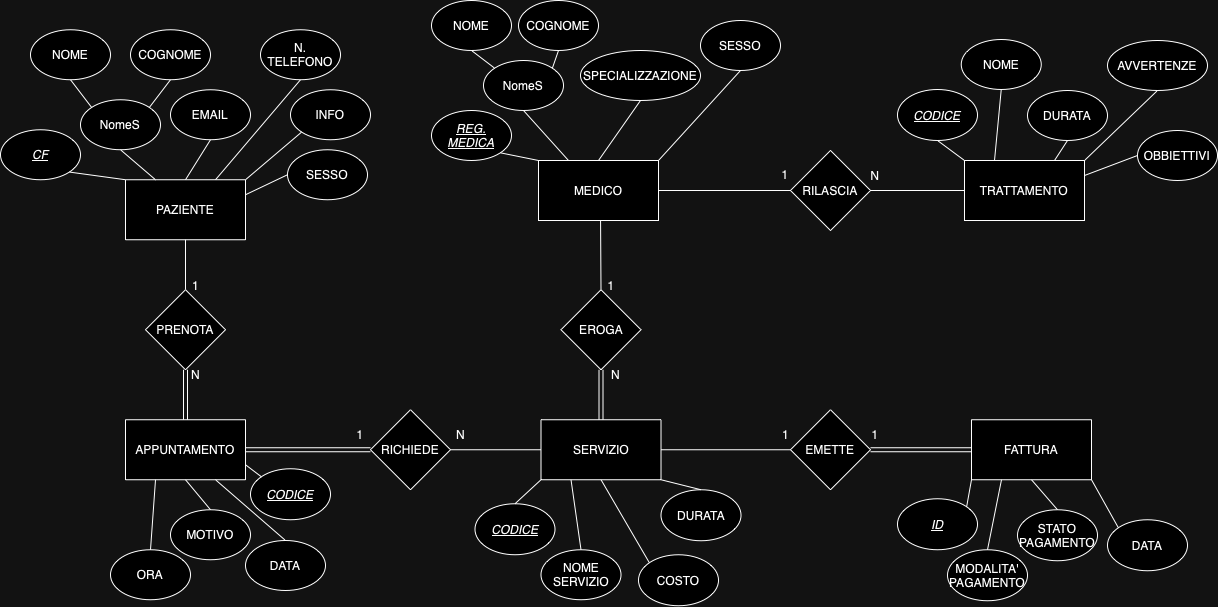

The diagram above was exported from draw.io. Its source (the exported page's mxGraphModel, read from the mxfile embedded in the PNG):
<mxGraphModel dx="4179" dy="2824" grid="1" gridSize="10" guides="1" tooltips="1" connect="1" arrows="1" fold="1" page="1" pageScale="1" pageWidth="827" pageHeight="1169" math="0" shadow="0">
  <root>
    <mxCell id="0" />
    <mxCell id="1" parent="0" />
    <mxCell id="2" value="PAZIENTE" style="rounded=0;whiteSpace=wrap;html=1;" vertex="1" parent="1">
      <mxGeometry x="-505" y="409.25" width="120" height="60" as="geometry" />
    </mxCell>
    <mxCell id="3" value="MEDICO" style="rounded=0;whiteSpace=wrap;html=1;" vertex="1" parent="1">
      <mxGeometry x="-92" y="390" width="120" height="60" as="geometry" />
    </mxCell>
    <mxCell id="4" value="TRATTAMENTO" style="rounded=0;whiteSpace=wrap;html=1;" vertex="1" parent="1">
      <mxGeometry x="334" y="390" width="120" height="60" as="geometry" />
    </mxCell>
    <mxCell id="5" value="SERVIZIO" style="rounded=0;whiteSpace=wrap;html=1;" vertex="1" parent="1">
      <mxGeometry x="-89.5" y="649.25" width="120" height="60" as="geometry" />
    </mxCell>
    <mxCell id="6" value="FATTURA" style="rounded=0;whiteSpace=wrap;html=1;" vertex="1" parent="1">
      <mxGeometry x="341" y="649.25" width="120" height="60" as="geometry" />
    </mxCell>
    <mxCell id="7" value="APPUNTAMENTO" style="rounded=0;whiteSpace=wrap;html=1;" vertex="1" parent="1">
      <mxGeometry x="-505" y="649.25" width="120" height="60" as="geometry" />
    </mxCell>
    <mxCell id="8" value="NomeS" style="ellipse;whiteSpace=wrap;html=1;" vertex="1" parent="1">
      <mxGeometry x="-550" y="329.25" width="80" height="50" as="geometry" />
    </mxCell>
    <mxCell id="9" value="COGNOME" style="ellipse;whiteSpace=wrap;html=1;" vertex="1" parent="1">
      <mxGeometry x="-500" y="259.25" width="80" height="50" as="geometry" />
    </mxCell>
    <mxCell id="10" value="N. TELEFONO" style="ellipse;whiteSpace=wrap;html=1;" vertex="1" parent="1">
      <mxGeometry x="-370" y="259.25" width="80" height="50" as="geometry" />
    </mxCell>
    <mxCell id="11" value="EMAIL" style="ellipse;whiteSpace=wrap;html=1;" vertex="1" parent="1">
      <mxGeometry x="-460" y="319.25" width="80" height="50" as="geometry" />
    </mxCell>
    <mxCell id="12" value="INFO" style="ellipse;whiteSpace=wrap;html=1;" vertex="1" parent="1">
      <mxGeometry x="-340" y="319.25" width="80" height="50" as="geometry" />
    </mxCell>
    <mxCell id="13" value="&lt;i&gt;&lt;u&gt;CF&lt;/u&gt;&lt;/i&gt;" style="ellipse;whiteSpace=wrap;html=1;" vertex="1" parent="1">
      <mxGeometry x="-630" y="359.25" width="80" height="50" as="geometry" />
    </mxCell>
    <mxCell id="14" value="" style="endArrow=none;html=1;rounded=0;entryX=1;entryY=1;entryDx=0;entryDy=0;exitX=0;exitY=0;exitDx=0;exitDy=0;" edge="1" source="2" target="13" parent="1">
      <mxGeometry width="50" height="50" relative="1" as="geometry">
        <mxPoint x="-625" y="749.25" as="sourcePoint" />
        <mxPoint x="-575" y="699.25" as="targetPoint" />
      </mxGeometry>
    </mxCell>
    <mxCell id="15" value="" style="endArrow=none;html=1;rounded=0;exitX=0.25;exitY=0;exitDx=0;exitDy=0;entryX=0.5;entryY=1;entryDx=0;entryDy=0;" edge="1" source="2" target="8" parent="1">
      <mxGeometry width="50" height="50" relative="1" as="geometry">
        <mxPoint x="-495" y="419.25" as="sourcePoint" />
        <mxPoint x="-475" y="359.25" as="targetPoint" />
      </mxGeometry>
    </mxCell>
    <mxCell id="16" value="" style="endArrow=none;html=1;rounded=0;entryX=0.5;entryY=1;entryDx=0;entryDy=0;exitX=1;exitY=0;exitDx=0;exitDy=0;" edge="1" source="8" target="9" parent="1">
      <mxGeometry width="50" height="50" relative="1" as="geometry">
        <mxPoint x="-635" y="749.25" as="sourcePoint" />
        <mxPoint x="-585" y="699.25" as="targetPoint" />
      </mxGeometry>
    </mxCell>
    <mxCell id="17" value="" style="endArrow=none;html=1;rounded=0;entryX=0.5;entryY=1;entryDx=0;entryDy=0;exitX=0.5;exitY=0;exitDx=0;exitDy=0;" edge="1" source="2" target="11" parent="1">
      <mxGeometry width="50" height="50" relative="1" as="geometry">
        <mxPoint x="-495" y="719.25" as="sourcePoint" />
        <mxPoint x="-445" y="669.25" as="targetPoint" />
      </mxGeometry>
    </mxCell>
    <mxCell id="18" value="" style="endArrow=none;html=1;rounded=0;entryX=0.5;entryY=1;entryDx=0;entryDy=0;exitX=0.75;exitY=0;exitDx=0;exitDy=0;" edge="1" source="2" target="10" parent="1">
      <mxGeometry width="50" height="50" relative="1" as="geometry">
        <mxPoint x="-445" y="649.25" as="sourcePoint" />
        <mxPoint x="-395" y="599.25" as="targetPoint" />
      </mxGeometry>
    </mxCell>
    <mxCell id="19" value="" style="endArrow=none;html=1;rounded=0;entryX=0;entryY=1;entryDx=0;entryDy=0;exitX=1;exitY=0;exitDx=0;exitDy=0;" edge="1" source="2" target="12" parent="1">
      <mxGeometry width="50" height="50" relative="1" as="geometry">
        <mxPoint x="-485" y="709.25" as="sourcePoint" />
        <mxPoint x="-435" y="659.25" as="targetPoint" />
      </mxGeometry>
    </mxCell>
    <mxCell id="20" value="&lt;i&gt;&lt;u&gt;REG. MEDICA&lt;/u&gt;&lt;/i&gt;" style="ellipse;whiteSpace=wrap;html=1;" vertex="1" parent="1">
      <mxGeometry x="-199" y="340" width="80" height="50" as="geometry" />
    </mxCell>
    <mxCell id="21" value="SPECIALIZZAZIONE" style="ellipse;whiteSpace=wrap;html=1;" vertex="1" parent="1">
      <mxGeometry x="-50" y="280" width="120" height="50" as="geometry" />
    </mxCell>
    <mxCell id="22" value="NOME" style="ellipse;whiteSpace=wrap;html=1;" vertex="1" parent="1">
      <mxGeometry x="-600" y="259.25" width="80" height="50" as="geometry" />
    </mxCell>
    <mxCell id="23" value="" style="endArrow=none;html=1;rounded=0;entryX=0.5;entryY=1;entryDx=0;entryDy=0;exitX=0;exitY=0;exitDx=0;exitDy=0;" edge="1" source="8" target="22" parent="1">
      <mxGeometry width="50" height="50" relative="1" as="geometry">
        <mxPoint x="-700" y="449.25" as="sourcePoint" />
        <mxPoint x="-650" y="399.25" as="targetPoint" />
      </mxGeometry>
    </mxCell>
    <mxCell id="24" value="SESSO" style="ellipse;whiteSpace=wrap;html=1;" vertex="1" parent="1">
      <mxGeometry x="-343" y="379.25" width="80" height="50" as="geometry" />
    </mxCell>
    <mxCell id="25" value="" style="endArrow=none;html=1;rounded=0;entryX=0;entryY=0.5;entryDx=0;entryDy=0;exitX=1;exitY=0.25;exitDx=0;exitDy=0;" edge="1" source="2" target="24" parent="1">
      <mxGeometry width="50" height="50" relative="1" as="geometry">
        <mxPoint x="-353" y="419.25" as="sourcePoint" />
        <mxPoint x="-318" y="372.25" as="targetPoint" />
      </mxGeometry>
    </mxCell>
    <mxCell id="26" value="NomeS" style="ellipse;whiteSpace=wrap;html=1;" vertex="1" parent="1">
      <mxGeometry x="-147" y="290" width="80" height="50" as="geometry" />
    </mxCell>
    <mxCell id="27" value="COGNOME" style="ellipse;whiteSpace=wrap;html=1;" vertex="1" parent="1">
      <mxGeometry x="-112" y="230" width="80" height="50" as="geometry" />
    </mxCell>
    <mxCell id="28" value="NOME" style="ellipse;whiteSpace=wrap;html=1;" vertex="1" parent="1">
      <mxGeometry x="-199" y="230" width="80" height="50" as="geometry" />
    </mxCell>
    <mxCell id="29" value="" style="endArrow=none;html=1;rounded=0;entryX=0.5;entryY=1;entryDx=0;entryDy=0;exitX=1;exitY=0;exitDx=0;exitDy=0;" edge="1" source="26" target="27" parent="1">
      <mxGeometry width="50" height="50" relative="1" as="geometry">
        <mxPoint x="-302" y="350" as="sourcePoint" />
        <mxPoint x="-252" y="300" as="targetPoint" />
      </mxGeometry>
    </mxCell>
    <mxCell id="30" value="" style="endArrow=none;html=1;rounded=0;entryX=0.5;entryY=1;entryDx=0;entryDy=0;exitX=0;exitY=0;exitDx=0;exitDy=0;" edge="1" source="26" target="28" parent="1">
      <mxGeometry width="50" height="50" relative="1" as="geometry">
        <mxPoint x="-312" y="340" as="sourcePoint" />
        <mxPoint x="-262" y="290" as="targetPoint" />
      </mxGeometry>
    </mxCell>
    <mxCell id="31" value="SESSO" style="ellipse;whiteSpace=wrap;html=1;" vertex="1" parent="1">
      <mxGeometry x="70" y="250" width="80" height="50" as="geometry" />
    </mxCell>
    <mxCell id="32" value="" style="endArrow=none;html=1;rounded=0;entryX=0;entryY=0;entryDx=0;entryDy=0;exitX=1;exitY=1;exitDx=0;exitDy=0;" edge="1" source="20" target="3" parent="1">
      <mxGeometry width="50" height="50" relative="1" as="geometry">
        <mxPoint x="-192" y="500" as="sourcePoint" />
        <mxPoint x="-142" y="450" as="targetPoint" />
      </mxGeometry>
    </mxCell>
    <mxCell id="33" value="" style="endArrow=none;html=1;rounded=0;entryX=0.5;entryY=1;entryDx=0;entryDy=0;exitX=0.25;exitY=0;exitDx=0;exitDy=0;" edge="1" source="3" target="26" parent="1">
      <mxGeometry width="50" height="50" relative="1" as="geometry">
        <mxPoint x="-192" y="560" as="sourcePoint" />
        <mxPoint x="-142" y="510" as="targetPoint" />
      </mxGeometry>
    </mxCell>
    <mxCell id="34" value="" style="endArrow=none;html=1;rounded=0;entryX=0.5;entryY=1;entryDx=0;entryDy=0;exitX=0.5;exitY=0;exitDx=0;exitDy=0;" edge="1" source="3" target="21" parent="1">
      <mxGeometry width="50" height="50" relative="1" as="geometry">
        <mxPoint x="-142" y="660" as="sourcePoint" />
        <mxPoint x="-92" y="610" as="targetPoint" />
      </mxGeometry>
    </mxCell>
    <mxCell id="35" value="" style="endArrow=none;html=1;rounded=0;entryX=0.5;entryY=1;entryDx=0;entryDy=0;exitX=1;exitY=0;exitDx=0;exitDy=0;" edge="1" source="3" target="31" parent="1">
      <mxGeometry width="50" height="50" relative="1" as="geometry">
        <mxPoint x="-2" y="600" as="sourcePoint" />
        <mxPoint x="48" y="550" as="targetPoint" />
      </mxGeometry>
    </mxCell>
    <mxCell id="36" value="NOME&lt;div&gt;SERVIZIO&lt;/div&gt;" style="ellipse;whiteSpace=wrap;html=1;" vertex="1" parent="1">
      <mxGeometry x="-89.5" y="779.25" width="80" height="50" as="geometry" />
    </mxCell>
    <mxCell id="37" value="COSTO" style="ellipse;whiteSpace=wrap;html=1;" vertex="1" parent="1">
      <mxGeometry x="8" y="784.25" width="80" height="51" as="geometry" />
    </mxCell>
    <mxCell id="38" value="DURATA" style="ellipse;whiteSpace=wrap;html=1;" vertex="1" parent="1">
      <mxGeometry x="30.5" y="719.25" width="80" height="51" as="geometry" />
    </mxCell>
    <mxCell id="39" value="&lt;i&gt;&lt;u&gt;CODICE&lt;/u&gt;&lt;/i&gt;" style="ellipse;whiteSpace=wrap;html=1;" vertex="1" parent="1">
      <mxGeometry x="-155.5" y="733.25" width="80" height="51" as="geometry" />
    </mxCell>
    <mxCell id="40" value="" style="endArrow=none;html=1;rounded=0;entryX=0;entryY=1;entryDx=0;entryDy=0;exitX=0.5;exitY=0;exitDx=0;exitDy=0;" edge="1" source="39" target="5" parent="1">
      <mxGeometry width="50" height="50" relative="1" as="geometry">
        <mxPoint x="-225" y="729.25" as="sourcePoint" />
        <mxPoint x="-175" y="679.25" as="targetPoint" />
      </mxGeometry>
    </mxCell>
    <mxCell id="41" value="" style="endArrow=none;html=1;rounded=0;entryX=0.5;entryY=0;entryDx=0;entryDy=0;exitX=0.25;exitY=1;exitDx=0;exitDy=0;" edge="1" source="5" target="36" parent="1">
      <mxGeometry width="50" height="50" relative="1" as="geometry">
        <mxPoint x="-295" y="749.25" as="sourcePoint" />
        <mxPoint x="-245" y="699.25" as="targetPoint" />
      </mxGeometry>
    </mxCell>
    <mxCell id="42" value="" style="endArrow=none;html=1;rounded=0;entryX=0;entryY=0;entryDx=0;entryDy=0;exitX=0.5;exitY=1;exitDx=0;exitDy=0;" edge="1" source="5" target="37" parent="1">
      <mxGeometry width="50" height="50" relative="1" as="geometry">
        <mxPoint x="-215" y="769.25" as="sourcePoint" />
        <mxPoint x="-165" y="719.25" as="targetPoint" />
      </mxGeometry>
    </mxCell>
    <mxCell id="43" value="" style="endArrow=none;html=1;rounded=0;entryX=0.5;entryY=0;entryDx=0;entryDy=0;exitX=1;exitY=1;exitDx=0;exitDy=0;" edge="1" source="5" target="38" parent="1">
      <mxGeometry width="50" height="50" relative="1" as="geometry">
        <mxPoint x="35" y="779.25" as="sourcePoint" />
        <mxPoint x="85" y="729.25" as="targetPoint" />
      </mxGeometry>
    </mxCell>
    <mxCell id="44" value="MODALITA'&lt;div&gt;PAGAMENTO&lt;/div&gt;" style="ellipse;whiteSpace=wrap;html=1;" vertex="1" parent="1">
      <mxGeometry x="317" y="779.25" width="80" height="51" as="geometry" />
    </mxCell>
    <mxCell id="45" value="STATO&lt;div&gt;PAGAMENTO&lt;/div&gt;" style="ellipse;whiteSpace=wrap;html=1;" vertex="1" parent="1">
      <mxGeometry x="387" y="739.25" width="80" height="51" as="geometry" />
    </mxCell>
    <mxCell id="46" value="DATA" style="ellipse;whiteSpace=wrap;html=1;" vertex="1" parent="1">
      <mxGeometry x="477" y="749.25" width="80" height="51" as="geometry" />
    </mxCell>
    <mxCell id="47" value="&lt;i&gt;&lt;u&gt;ID&lt;/u&gt;&lt;/i&gt;" style="ellipse;whiteSpace=wrap;html=1;" vertex="1" parent="1">
      <mxGeometry x="267" y="728.25" width="80" height="51" as="geometry" />
    </mxCell>
    <mxCell id="48" value="" style="endArrow=none;html=1;rounded=0;entryX=0;entryY=1;entryDx=0;entryDy=0;exitX=1;exitY=0;exitDx=0;exitDy=0;" edge="1" source="47" target="6" parent="1">
      <mxGeometry width="50" height="50" relative="1" as="geometry">
        <mxPoint x="332.75" y="1105.75" as="sourcePoint" />
        <mxPoint x="352.75" y="945.75" as="targetPoint" />
      </mxGeometry>
    </mxCell>
    <mxCell id="49" value="" style="endArrow=none;html=1;rounded=0;entryX=0.5;entryY=0;entryDx=0;entryDy=0;exitX=0.25;exitY=1;exitDx=0;exitDy=0;" edge="1" source="6" target="44" parent="1">
      <mxGeometry width="50" height="50" relative="1" as="geometry">
        <mxPoint x="412.75" y="945.75" as="sourcePoint" />
        <mxPoint x="422.75" y="1075.75" as="targetPoint" />
      </mxGeometry>
    </mxCell>
    <mxCell id="50" value="" style="endArrow=none;html=1;rounded=0;entryX=0.5;entryY=0;entryDx=0;entryDy=0;exitX=0.5;exitY=1;exitDx=0;exitDy=0;" edge="1" source="6" target="45" parent="1">
      <mxGeometry width="50" height="50" relative="1" as="geometry">
        <mxPoint x="442.75" y="945.75" as="sourcePoint" />
        <mxPoint x="432.75" y="1085.75" as="targetPoint" />
      </mxGeometry>
    </mxCell>
    <mxCell id="51" value="" style="endArrow=none;html=1;rounded=0;entryX=0;entryY=0;entryDx=0;entryDy=0;exitX=1;exitY=1;exitDx=0;exitDy=0;" edge="1" source="6" target="46" parent="1">
      <mxGeometry width="50" height="50" relative="1" as="geometry">
        <mxPoint x="472.75" y="945.75" as="sourcePoint" />
        <mxPoint x="442.75" y="1095.75" as="targetPoint" />
      </mxGeometry>
    </mxCell>
    <mxCell id="52" value="OBBIETTIVI" style="ellipse;whiteSpace=wrap;html=1;" vertex="1" parent="1">
      <mxGeometry x="507" y="360" width="80" height="50" as="geometry" />
    </mxCell>
    <mxCell id="53" value="NOME" style="ellipse;whiteSpace=wrap;html=1;" vertex="1" parent="1">
      <mxGeometry x="330.75" y="269" width="80" height="50" as="geometry" />
    </mxCell>
    <mxCell id="54" value="DURATA" style="ellipse;whiteSpace=wrap;html=1;" vertex="1" parent="1">
      <mxGeometry x="397" y="320" width="80" height="50" as="geometry" />
    </mxCell>
    <mxCell id="55" value="DATA" style="ellipse;whiteSpace=wrap;html=1;" vertex="1" parent="1">
      <mxGeometry x="-385" y="770" width="80" height="50" as="geometry" />
    </mxCell>
    <mxCell id="56" value="MOTIVO" style="ellipse;whiteSpace=wrap;html=1;" vertex="1" parent="1">
      <mxGeometry x="-460" y="739.25" width="80" height="50" as="geometry" />
    </mxCell>
    <mxCell id="57" value="ORA" style="ellipse;whiteSpace=wrap;html=1;" vertex="1" parent="1">
      <mxGeometry x="-520" y="779.25" width="80" height="50" as="geometry" />
    </mxCell>
    <mxCell id="58" value="AVVERTENZE" style="ellipse;whiteSpace=wrap;html=1;" vertex="1" parent="1">
      <mxGeometry x="477" y="270" width="100" height="50" as="geometry" />
    </mxCell>
    <mxCell id="59" value="&lt;i&gt;&lt;u&gt;CODICE&lt;/u&gt;&lt;/i&gt;" style="ellipse;whiteSpace=wrap;html=1;" vertex="1" parent="1">
      <mxGeometry x="267" y="319" width="80" height="51" as="geometry" />
    </mxCell>
    <mxCell id="60" value="" style="endArrow=none;html=1;rounded=0;entryX=0;entryY=0.5;entryDx=0;entryDy=0;exitX=1;exitY=0.25;exitDx=0;exitDy=0;" edge="1" source="4" target="52" parent="1">
      <mxGeometry width="50" height="50" relative="1" as="geometry">
        <mxPoint x="477" y="650" as="sourcePoint" />
        <mxPoint x="527" y="600" as="targetPoint" />
      </mxGeometry>
    </mxCell>
    <mxCell id="61" value="" style="endArrow=none;html=1;rounded=0;entryX=0.5;entryY=1;entryDx=0;entryDy=0;exitX=1;exitY=0;exitDx=0;exitDy=0;" edge="1" source="4" target="58" parent="1">
      <mxGeometry width="50" height="50" relative="1" as="geometry">
        <mxPoint x="457" y="510" as="sourcePoint" />
        <mxPoint x="507" y="460" as="targetPoint" />
      </mxGeometry>
    </mxCell>
    <mxCell id="62" value="" style="endArrow=none;html=1;rounded=0;entryX=0.5;entryY=1;entryDx=0;entryDy=0;exitX=0.75;exitY=0;exitDx=0;exitDy=0;" edge="1" source="4" target="54" parent="1">
      <mxGeometry width="50" height="50" relative="1" as="geometry">
        <mxPoint x="477" y="570" as="sourcePoint" />
        <mxPoint x="527" y="520" as="targetPoint" />
      </mxGeometry>
    </mxCell>
    <mxCell id="63" value="" style="endArrow=none;html=1;rounded=0;entryX=0.5;entryY=1;entryDx=0;entryDy=0;exitX=0.25;exitY=0;exitDx=0;exitDy=0;" edge="1" source="4" target="53" parent="1">
      <mxGeometry width="50" height="50" relative="1" as="geometry">
        <mxPoint x="377" y="570" as="sourcePoint" />
        <mxPoint x="427" y="520" as="targetPoint" />
      </mxGeometry>
    </mxCell>
    <mxCell id="64" value="" style="endArrow=none;html=1;rounded=0;entryX=0.5;entryY=1;entryDx=0;entryDy=0;exitX=0;exitY=0;exitDx=0;exitDy=0;" edge="1" source="4" target="59" parent="1">
      <mxGeometry width="50" height="50" relative="1" as="geometry">
        <mxPoint x="447" y="560" as="sourcePoint" />
        <mxPoint x="497" y="510" as="targetPoint" />
      </mxGeometry>
    </mxCell>
    <mxCell id="65" value="&lt;i&gt;&lt;u&gt;CODICE&lt;/u&gt;&lt;/i&gt;" style="ellipse;whiteSpace=wrap;html=1;" vertex="1" parent="1">
      <mxGeometry x="-380" y="698.25" width="80" height="51" as="geometry" />
    </mxCell>
    <mxCell id="66" value="PRENOTA" style="rhombus;whiteSpace=wrap;html=1;" vertex="1" parent="1">
      <mxGeometry x="-485" y="519.25" width="80" height="80" as="geometry" />
    </mxCell>
    <mxCell id="67" value="" style="endArrow=none;html=1;rounded=0;entryX=0.5;entryY=1;entryDx=0;entryDy=0;exitX=0.5;exitY=0;exitDx=0;exitDy=0;" edge="1" source="66" target="2" parent="1">
      <mxGeometry width="50" height="50" relative="1" as="geometry">
        <mxPoint x="-565" y="539.25" as="sourcePoint" />
        <mxPoint x="-515" y="489.25" as="targetPoint" />
      </mxGeometry>
    </mxCell>
    <mxCell id="68" value="" style="endArrow=none;html=1;rounded=0;entryX=0.5;entryY=1;entryDx=0;entryDy=0;exitX=0.5;exitY=0;exitDx=0;exitDy=0;shape=link;" edge="1" source="7" target="66" parent="1">
      <mxGeometry width="50" height="50" relative="1" as="geometry">
        <mxPoint x="-435" y="829.25" as="sourcePoint" />
        <mxPoint x="-385" y="779.25" as="targetPoint" />
      </mxGeometry>
    </mxCell>
    <mxCell id="69" value="" style="endArrow=none;html=1;rounded=0;entryX=0;entryY=0;entryDx=0;entryDy=0;exitX=1;exitY=0.75;exitDx=0;exitDy=0;" edge="1" source="7" target="65" parent="1">
      <mxGeometry width="50" height="50" relative="1" as="geometry">
        <mxPoint x="-405" y="819.25" as="sourcePoint" />
        <mxPoint x="-355" y="769.25" as="targetPoint" />
      </mxGeometry>
    </mxCell>
    <mxCell id="70" value="" style="endArrow=none;html=1;rounded=0;entryX=0.5;entryY=1;entryDx=0;entryDy=0;exitX=0.5;exitY=0;exitDx=0;exitDy=0;" edge="1" source="56" target="7" parent="1">
      <mxGeometry width="50" height="50" relative="1" as="geometry">
        <mxPoint x="-555" y="909.25" as="sourcePoint" />
        <mxPoint x="-505" y="859.25" as="targetPoint" />
      </mxGeometry>
    </mxCell>
    <mxCell id="71" value="" style="endArrow=none;html=1;rounded=0;entryX=0.75;entryY=1;entryDx=0;entryDy=0;exitX=0.5;exitY=0;exitDx=0;exitDy=0;" edge="1" source="55" target="7" parent="1">
      <mxGeometry width="50" height="50" relative="1" as="geometry">
        <mxPoint x="-655" y="949.25" as="sourcePoint" />
        <mxPoint x="-605" y="899.25" as="targetPoint" />
      </mxGeometry>
    </mxCell>
    <mxCell id="72" value="" style="endArrow=none;html=1;rounded=0;entryX=0.25;entryY=1;entryDx=0;entryDy=0;exitX=0.5;exitY=0;exitDx=0;exitDy=0;" edge="1" source="57" target="7" parent="1">
      <mxGeometry width="50" height="50" relative="1" as="geometry">
        <mxPoint x="-655" y="829.25" as="sourcePoint" />
        <mxPoint x="-605" y="779.25" as="targetPoint" />
      </mxGeometry>
    </mxCell>
    <mxCell id="73" value="RICHIEDE" style="rhombus;whiteSpace=wrap;html=1;" vertex="1" parent="1">
      <mxGeometry x="-260" y="639.25" width="80" height="80" as="geometry" />
    </mxCell>
    <mxCell id="74" value="" style="endArrow=none;html=1;rounded=0;entryX=1;entryY=0.5;entryDx=0;entryDy=0;exitX=0;exitY=0.5;exitDx=0;exitDy=0;shape=link;" edge="1" source="73" target="7" parent="1">
      <mxGeometry width="50" height="50" relative="1" as="geometry">
        <mxPoint x="-345" y="529.25" as="sourcePoint" />
        <mxPoint x="-295" y="479.25" as="targetPoint" />
      </mxGeometry>
    </mxCell>
    <mxCell id="75" value="" style="endArrow=none;html=1;rounded=0;entryX=0;entryY=0.5;entryDx=0;entryDy=0;exitX=1;exitY=0.5;exitDx=0;exitDy=0;" edge="1" source="73" target="5" parent="1">
      <mxGeometry width="50" height="50" relative="1" as="geometry">
        <mxPoint x="-275" y="709.25" as="sourcePoint" />
        <mxPoint x="-225" y="659.25" as="targetPoint" />
      </mxGeometry>
    </mxCell>
    <mxCell id="76" value="EROGA" style="rhombus;whiteSpace=wrap;html=1;" vertex="1" parent="1">
      <mxGeometry x="-69.5" y="519.25" width="80" height="80" as="geometry" />
    </mxCell>
    <mxCell id="77" value="" style="endArrow=none;html=1;rounded=0;entryX=0.517;entryY=1.002;entryDx=0;entryDy=0;exitX=0.5;exitY=0;exitDx=0;exitDy=0;entryPerimeter=0;" edge="1" source="76" target="3" parent="1">
      <mxGeometry width="50" height="50" relative="1" as="geometry">
        <mxPoint x="-110" y="559.25" as="sourcePoint" />
        <mxPoint x="-60" y="509.25" as="targetPoint" />
      </mxGeometry>
    </mxCell>
    <mxCell id="78" value="" style="endArrow=none;html=1;rounded=0;entryX=0.5;entryY=1;entryDx=0;entryDy=0;exitX=0.5;exitY=0;exitDx=0;exitDy=0;shape=link;" edge="1" source="5" target="76" parent="1">
      <mxGeometry width="50" height="50" relative="1" as="geometry">
        <mxPoint x="-160" y="639.25" as="sourcePoint" />
        <mxPoint x="-110" y="589.25" as="targetPoint" />
      </mxGeometry>
    </mxCell>
    <mxCell id="79" value="EMETTE" style="rhombus;whiteSpace=wrap;html=1;" vertex="1" parent="1">
      <mxGeometry x="160" y="639.25" width="80" height="80" as="geometry" />
    </mxCell>
    <mxCell id="80" value="" style="endArrow=none;html=1;rounded=0;entryX=0;entryY=0.5;entryDx=0;entryDy=0;exitX=1;exitY=0.5;exitDx=0;exitDy=0;" edge="1" source="5" target="79" parent="1">
      <mxGeometry width="50" height="50" relative="1" as="geometry">
        <mxPoint x="80" y="659.25" as="sourcePoint" />
        <mxPoint x="130" y="609.25" as="targetPoint" />
      </mxGeometry>
    </mxCell>
    <mxCell id="81" value="" style="endArrow=none;html=1;rounded=0;entryX=1;entryY=0.5;entryDx=0;entryDy=0;exitX=0;exitY=0.5;exitDx=0;exitDy=0;shape=link;" edge="1" source="6" target="79" parent="1">
      <mxGeometry width="50" height="50" relative="1" as="geometry">
        <mxPoint x="270" y="959.25" as="sourcePoint" />
        <mxPoint x="320" y="909.25" as="targetPoint" />
      </mxGeometry>
    </mxCell>
    <mxCell id="82" value="RILASCIA" style="rhombus;whiteSpace=wrap;html=1;" vertex="1" parent="1">
      <mxGeometry x="160" y="380" width="80" height="80" as="geometry" />
    </mxCell>
    <mxCell id="83" value="" style="endArrow=none;html=1;rounded=0;entryX=0;entryY=0.5;entryDx=0;entryDy=0;exitX=1;exitY=0.5;exitDx=0;exitDy=0;" edge="1" source="3" target="82" parent="1">
      <mxGeometry width="50" height="50" relative="1" as="geometry">
        <mxPoint x="120" y="500" as="sourcePoint" />
        <mxPoint x="170" y="450" as="targetPoint" />
      </mxGeometry>
    </mxCell>
    <mxCell id="84" value="" style="endArrow=none;html=1;rounded=0;entryX=0;entryY=0.5;entryDx=0;entryDy=0;exitX=1;exitY=0.5;exitDx=0;exitDy=0;" edge="1" source="82" target="4" parent="1">
      <mxGeometry width="50" height="50" relative="1" as="geometry">
        <mxPoint x="90" y="540" as="sourcePoint" />
        <mxPoint x="140" y="490" as="targetPoint" />
      </mxGeometry>
    </mxCell>
    <mxCell id="85" value="N" style="text;html=1;align=center;verticalAlign=middle;resizable=0;points=[];autosize=1;strokeColor=none;fillColor=none;" vertex="1" parent="1">
      <mxGeometry x="-450" y="589.25" width="30" height="30" as="geometry" />
    </mxCell>
    <mxCell id="86" value="1" style="text;html=1;align=center;verticalAlign=middle;resizable=0;points=[];autosize=1;strokeColor=none;fillColor=none;" vertex="1" parent="1">
      <mxGeometry x="-450" y="500" width="30" height="30" as="geometry" />
    </mxCell>
    <mxCell id="87" value="1" style="text;html=1;align=center;verticalAlign=middle;whiteSpace=wrap;rounded=0;" vertex="1" parent="1">
      <mxGeometry x="-300" y="649.25" width="60" height="30" as="geometry" />
    </mxCell>
    <mxCell id="88" value="N" style="text;html=1;align=center;verticalAlign=middle;resizable=0;points=[];autosize=1;strokeColor=none;fillColor=none;" vertex="1" parent="1">
      <mxGeometry x="-185.5" y="649.25" width="30" height="30" as="geometry" />
    </mxCell>
    <mxCell id="89" value="1" style="text;html=1;align=center;verticalAlign=middle;whiteSpace=wrap;rounded=0;" vertex="1" parent="1">
      <mxGeometry x="-49.5" y="500" width="60" height="30" as="geometry" />
    </mxCell>
    <mxCell id="90" value="N" style="text;html=1;align=center;verticalAlign=middle;resizable=0;points=[];autosize=1;strokeColor=none;fillColor=none;" vertex="1" parent="1">
      <mxGeometry x="-30" y="589.25" width="30" height="30" as="geometry" />
    </mxCell>
    <mxCell id="91" value="1" style="text;html=1;align=center;verticalAlign=middle;whiteSpace=wrap;rounded=0;" vertex="1" parent="1">
      <mxGeometry x="125" y="389.25" width="60" height="30" as="geometry" />
    </mxCell>
    <mxCell id="92" value="N" style="text;html=1;align=center;verticalAlign=middle;whiteSpace=wrap;rounded=0;" vertex="1" parent="1">
      <mxGeometry x="215" y="390" width="60" height="30" as="geometry" />
    </mxCell>
    <mxCell id="93" value="1" style="text;html=1;align=center;verticalAlign=middle;whiteSpace=wrap;rounded=0;" vertex="1" parent="1">
      <mxGeometry x="230" y="649.25" width="30" height="30" as="geometry" />
    </mxCell>
    <mxCell id="94" value="1" style="text;html=1;align=center;verticalAlign=middle;resizable=0;points=[];autosize=1;strokeColor=none;fillColor=none;" vertex="1" parent="1">
      <mxGeometry x="140" y="649.25" width="30" height="30" as="geometry" />
    </mxCell>
  </root>
</mxGraphModel>